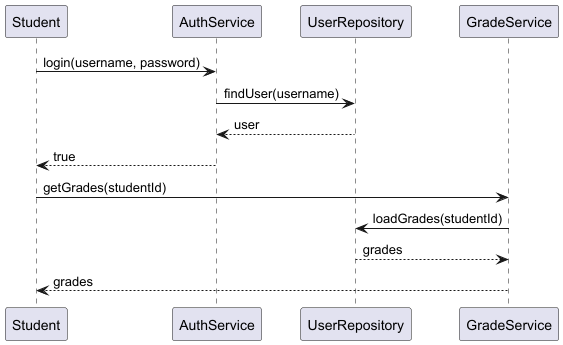

The diagram above was rendered by PlantUML. Its source (embedded in the PNG):
@startuml
participant Student
participant AuthService
participant UserRepository
participant GradeService

Student -> AuthService : login(username, password)
AuthService -> UserRepository : findUser(username)
UserRepository --> AuthService : user
AuthService --> Student : true

Student -> GradeService : getGrades(studentId)
GradeService -> UserRepository : loadGrades(studentId)
UserRepository --> GradeService : grades
GradeService --> Student : grades
@enduml